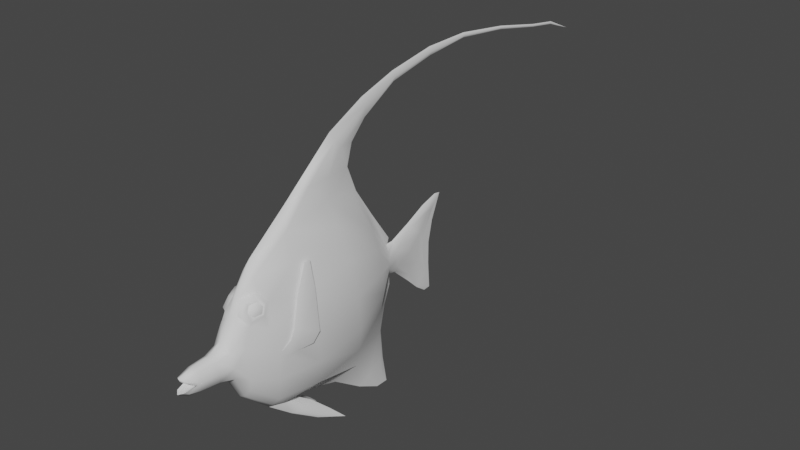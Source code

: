 # Source: zancleCornu.blend  (saved by Blender 2.81.16; exported with 4.5.12 LTS)
import bpy
from mathutils import Matrix  # noqa: F401  (used for matrix-valued properties, if any)

bpy.ops.wm.read_factory_settings(use_empty=True)
scene = bpy.context.scene
scene.name = 'Scene'

# ---- collections
col_collection = bpy.data.collections.new('Collection'); scene.collection.children.link(col_collection)

# ---- world
world_world = bpy.data.worlds.new('World'); scene.world = world_world
world_world.use_nodes = True; world_world.node_tree.nodes.clear()
_N = world_world.node_tree.nodes; _L = world_world.node_tree.links
n0 = _N.new('ShaderNodeOutputWorld'); n0.name = 'World Output'; n0.location = (300, 300)
n1 = _N.new('ShaderNodeBackground'); n1.name = 'Background'; n1.location = (10, 300)
n1.inputs[0].default_value = (0.05088, 0.05088, 0.05088, 1.0)
_L.new(n1.outputs[0], n0.inputs[0])
n0.is_active_output = True
world_world.color = (0.05088, 0.05088, 0.05088)
world_world.use_sun_shadow = False
world_world.sun_shadow_jitter_overblur = 0.0

# ---- meshes
me_cube_001 = bpy.data.meshes.new('Cube.001')
me_cube_001.from_pydata([(0.007841, 0.01421, 0.04313), (0.009179, 0.006294, 0.04253), (0.009968, -0.002284, 0.04183), (0.0097, -0.01228, 0.04059), (0.007288, -0.02031, 0.03952), (0.003306, -0.02534, 0.03964), (0.0, -0.02659, 0.03998), (0.0, 0.02219, 0.04367), (0.0, 0.06997, 0.0006416), (0.01335, 0.02653, -0.03202), (0.01597, 0.004363, -0.03504), (0.01443, -0.01838, -0.03819), (0.01056, -0.035, -0.04065), (0.004045, -0.05059, -0.04563), (0.0, 0.1096, -0.05801), (0.0, -0.05024, -0.0122), (0.003687, -0.04526, -0.01049), (0.01264, -0.03695, -0.007576), (0.01599, -0.02138, -0.004094), (0.01774, 0.001888, 0.0001763), (0.01501, 0.02278, 0.003819), (0.008446, 0.04058, 0.005573), (0.003762, 0.05611, 0.005032), (0.00717, 0.04762, -0.02865), (0.003668, 0.06251, -0.02651), (0.008668, 0.01989, -0.06114), (0.009444, 0.005407, -0.06269), (0.008668, -0.008578, -0.06496), (0.005162, -0.02204, -0.06587), (0.002222, -0.0398, -0.06823), (0.0, -0.04052, -0.07113), (0.0, 0.09744, -0.0327), (0.006456, 0.03312, -0.05785), (0.000811, 0.05562, -0.04884), (0.004662, 0.007263, -0.07413), (0.00508, 0.004308, -0.07396), (0.004662, 0.0007845, -0.07402), (0.003472, -0.002749, -0.07451), (0.0007501, -0.004983, -0.07532), (0.0, -0.0129, -0.07938), (0.0, 0.1172, -0.08275), (0.003472, 0.01149, -0.07442), (0.0008968, 0.01484, -0.07511), (0.004891, 0.01949, 0.04353), (0.005869, 0.00667, 0.04926), (0.007622, -0.002062, 0.04837), (0.005623, -0.009605, 0.04751), (0.0, -0.0127, 0.04721), (0.0, 0.01211, 0.04968), (0.01408, -0.01822, 0.02446), (0.01387, -0.001236, 0.02625), (0.01227, 0.01383, 0.02803), (0.01127, -0.0329, 0.02295), (0.004444, -0.04004, 0.02194), (0.004233, 0.04117, 0.02842), (0.0, -0.04433, 0.02062), (0.0, 0.0494, 0.0269), (0.003669, 0.004934, 0.06804), (0.005379, -0.001017, 0.06782), (0.003999, -0.006229, 0.06718), (0.0, -0.008495, 0.06673), (0.0, 0.00682, 0.06807), (0.0, -0.008463, 0.07256), (0.0, -0.004137, 0.07919), (0.0, -0.001511, 0.05271), (0.0, 0.002176, 0.0767), (0.0, 0.004426, 0.07767), (0.003038, 0.002827, 0.07568), (0.0026, 0.001112, 0.0749), (0.002996, -0.004972, 0.07409), (0.00246, -0.003447, 0.07699), (0.004052, -0.002014, 0.06961), (0.004931, -0.001895, 0.06697), (0.0, 0.1231, -0.1454), (0.0, 0.1183, -0.1826), (0.0, 0.1111, -0.218), (0.0, 0.1082, -0.238), (0.0, 0.09974, -0.2574), (0.0, 0.1066, -0.2378), (0.0, 0.111, -0.08382), (0.0, 0.1201, -0.1456), (0.0, 0.1162, -0.1824), (0.0, 0.1094, -0.218), (0.0003631, 0.1074, -0.238), (0.0005887, 0.1103, -0.218), (0.0008836, 0.1173, -0.1826), (0.001101, 0.1216, -0.1455), (0.001425, 0.114, -0.08347), (0.001654, 0.1047, -0.05883), (0.0, 0.09746, -0.05988), (0.0, 0.07383, -0.04558), (0.0, 0.08673, -0.0494), (0.00238, 0.08803, -0.03855), (0.002899, 0.07463, -0.02805), (0.0, 0.0574, -0.05201), (0.0, 0.03831, -0.06462), (0.0, 0.01801, -0.0788), (0.0016, 0.09277, -0.03536), (0.001951, 0.07348, -0.01401), (0.0, 0.1226, -0.1144), (0.0, 0.1173, -0.1152), (0.001253, 0.1199, -0.115), (0.001122, 0.0348, -0.0623), (0.002308, -0.02105, -0.07138), (0.0, -0.02456, -0.0749), (0.0, -0.0559, -0.03111), (0.0, -0.07043, -0.05156), (0.0, -0.07892, -0.06751), (0.0, -0.07905, -0.07613), (0.0, -0.0604, -0.07278), (0.001313, -0.06615, -0.0585), (0.0004403, -0.07616, -0.072), (0.001151, -0.0607, -0.06965), (0.0, -0.005683, -0.07898), (0.0, -0.006941, -0.08409), (0.0, 0.01452, -0.07789), (0.0, 0.01451, -0.08163), (0.003658, 0.004328, -0.08264), (0.0, 0.02051, -0.09601), (0.0, 0.02712, -0.1098), (0.0, 0.03048, -0.1211), (0.0, 0.02972, -0.1256), (0.0, -0.01808, -0.09633), (0.0, -0.02643, -0.1049), (0.0, -0.03163, -0.1122), (0.0, -0.03127, -0.117), (0.001384, 0.01372, -0.08198), (0.001274, -0.005951, -0.08399), (0.001272, -0.01329, -0.09612), (0.0006297, -0.02516, -0.1058), (0.000297, -0.01957, -0.113), (0.0004489, -0.008014, -0.1101), (0.0006805, -9.888e-05, -0.1092), (0.0004624, 0.008447, -0.111), (0.0002984, 0.02155, -0.1187), (0.001137, 0.01718, -0.09626), (0.001527, 0.02473, -0.1113), (0.0006793, 0.02833, -0.1217), (0.0009689, 0.02203, -0.1142), (0.0008844, 0.009769, -0.1063), (0.000823, -3.778e-05, -0.1042), (0.0005997, -0.008373, -0.1056), (0.0005041, -0.02063, -0.1099), (0.0006804, -0.02813, -0.1124), (0.003259, 0.009919, -0.08228), (0.003076, -0.001505, -0.08319), (0.002089, 0.002274, -0.09555), (0.002679, 0.01062, -0.0957), (0.002245, -0.006411, -0.09594), (0.00343, -0.0544, 0.007472), (0.007969, -0.06389, -0.008112), (0.01145, -0.07216, -0.02674), (0.007969, -0.06283, -0.01757), (0.00343, -0.05394, -0.008042), (0.0, -0.04743, 0.002025), (0.009571, -0.06274, -0.01147), (0.006909, -0.05321, 0.00298), (0.004668, -0.04359, 0.01321), (0.01458, -0.001947, 0.02264), (0.01503, -0.00629, 0.01921), (0.01622, -0.00545, 0.01248), (0.01562, -0.001317, 0.01641), (0.01608, 0.002664, 0.01715), (0.01803, -0.004983, 0.002968), (0.01631, 0.008433, 0.01458), (0.0187, 0.0004973, -0.001503), (0.01511, 0.02568, 0.009891), (0.01104, 0.03933, 8.479e-05), (0.01109, 0.03926, -0.003838), (0.01535, 0.02442, -0.002717), (0.01753, -0.0001268, 0.0132), (0.01521, -0.0006445, 0.01027), (0.01517, 0.007205, 0.006487), (0.01433, 0.02474, 0.003293), (0.01192, 0.03435, 0.0002552), (0.01868, 0.006433, 0.01022), (0.01603, 0.02494, 0.005983), (0.01243, 0.03652, 0.0005891), (0.004625, -0.007362, 0.05567), (0.006251, -0.001444, 0.05671), (0.0, -0.009975, 0.05492), (0.0, 0.007313, 0.05757), (0.004369, 0.005045, 0.05735), (0.0, 0.01397, -0.1189), (0.0, 0.0001872, -0.1158), (0.0, -0.01393, -0.1158), (0.009804, 0.02701, 0.02464), (0.006112, 0.03312, 0.02911), (0.00218, 0.03131, 0.03787), (0.004569, 0.024, 0.0415), (0.00827, 0.01765, 0.03722), (0.01102, 0.01942, 0.02863), (0.01041, 0.02759, 0.02742), (0.007838, 0.03207, 0.03114), (0.005566, 0.03073, 0.03762), (0.007003, 0.02481, 0.04062), (0.009341, 0.02013, 0.03657), (0.01125, 0.02171, 0.02976), (0.009889, 0.0264, 0.02886), (0.008041, 0.02908, 0.03117), (0.006551, 0.02842, 0.03554), (0.007269, 0.0248, 0.03721), (0.009122, 0.02213, 0.03481), (0.0105, 0.0228, 0.03047), (0.01014, 0.02633, 0.03122), (0.009189, 0.02771, 0.0324), (0.008424, 0.02737, 0.03465), (0.008793, 0.02551, 0.03551), (0.009744, 0.02414, 0.03428), (0.01045, 0.02448, 0.03205), (0.0, 0.03252, 0.0385)], [], [(50, 51, 1, 2), (49, 50, 2, 3), (53, 52, 4, 5), (73, 86, 85, 74), (21, 20, 9, 23), (19, 18, 11, 10), (17, 16, 13, 12), (22, 21, 23, 24), (20, 19, 10, 9), (18, 17, 12, 11), (10, 11, 27, 26), (23, 9, 25, 32), (99, 101, 86, 73), (11, 12, 28, 27), (9, 10, 26, 25), (24, 23, 32, 33), (12, 13, 29, 28), (102, 32, 41, 42), (28, 103, 38, 37), (26, 27, 36, 35), (32, 25, 34, 41), (100, 80, 86, 101), (103, 104, 39, 38), (27, 28, 37, 36), (25, 26, 35, 34), (52, 49, 3, 4), (55, 53, 5, 6), (1, 45, 2), (3, 2, 45), (45, 46, 3), (45, 1, 44), (46, 47, 5), (43, 48, 44), (44, 0, 43), (7, 48, 43), (5, 4, 46), (6, 5, 47), (1, 0, 44), (4, 3, 46), (22, 8, 56, 54), (55, 154, 153, 149), (17, 18, 49, 52), (157, 53, 55), (188, 54, 56, 210), (179, 58, 59, 178), (178, 59, 60, 180), (182, 181, 61, 57), (179, 182, 57, 58), (68, 67, 66, 65), (70, 63, 62, 69), (67, 57, 61, 66), (72, 67, 68, 71), (69, 72, 71, 70), (58, 57, 67, 72), (58, 72, 69, 59), (59, 69, 62, 60), (71, 68, 64), (65, 64, 68), (71, 64, 70), (64, 63, 70), (80, 81, 85, 86), (77, 76, 83), (78, 77, 83), (75, 84, 83, 76), (82, 78, 83, 84), (74, 85, 84, 75), (81, 82, 84, 85), (91, 89, 92), (90, 91, 92, 93), (24, 33, 90, 93), (90, 33, 94), (14, 88, 87, 40), (31, 97, 88, 14), (92, 88, 97), (79, 100, 101, 87), (40, 87, 101, 99), (87, 88, 89, 79), (93, 92, 97, 98), (8, 98, 97, 31), (93, 98, 24), (22, 98, 8), (24, 98, 22), (29, 30, 104, 103), (28, 29, 103), (33, 32, 102), (102, 95, 94, 33), (95, 102, 42, 96), (107, 111, 110, 106), (106, 110, 13, 105), (16, 15, 105, 13), (108, 111, 107), (109, 112, 111, 108), (29, 112, 109, 30), (111, 112, 110), (29, 13, 110, 112), (39, 113, 38), (96, 42, 115), (124, 143, 129, 123), (123, 129, 128, 122), (128, 127, 114, 122), (131, 132, 140, 141), (130, 131, 141, 142), (125, 130, 142, 143), (125, 143, 124), (134, 121, 137, 138), (133, 134, 138, 139), (132, 133, 139, 140), (120, 119, 136, 137), (121, 120, 137), (119, 118, 135, 136), (135, 118, 116, 126), (116, 115, 126), (114, 127, 113), (41, 126, 115, 42), (34, 144, 126, 41), (34, 35, 117, 144), (36, 145, 117, 35), (37, 38, 113, 127), (36, 37, 127, 145), (135, 126, 144, 147), (144, 117, 146, 147), (139, 147, 146, 140), (141, 140, 146, 148), (145, 148, 146, 117), (128, 148, 145, 127), (137, 136, 138), (143, 142, 129), (148, 128, 141), (129, 142, 141, 128), (135, 139, 138, 136), (139, 135, 147), (88, 92, 89), (149, 153, 152, 150), (151, 150, 152), (151, 155, 150), (152, 155, 151), (153, 156, 155, 152), (149, 150, 155, 156), (157, 55, 149, 156), (154, 157, 156, 153), (16, 157, 154, 15), (16, 17, 157), (53, 157, 52), (52, 157, 17), (174, 167, 168), (168, 167, 177), (167, 174, 173, 166), (168, 169, 173, 174), (166, 173, 172, 164), (169, 165, 172, 173), (164, 172, 171, 162), (165, 163, 171, 172), (161, 171, 163, 160), (161, 158, 162, 171), (167, 166, 176, 177), (168, 177, 176, 169), (166, 164, 175, 176), (169, 176, 175, 165), (165, 175, 170, 163), (164, 162, 170, 175), (159, 160, 163, 170), (159, 170, 162, 158), (45, 44, 182, 179), (44, 48, 181, 182), (46, 178, 180, 47), (45, 179, 178, 46), (18, 160, 159, 49), (158, 50, 49, 159), (19, 161, 160, 18), (50, 158, 51), (19, 20, 161), (20, 51, 158, 161), (133, 183, 134), (131, 130, 185), (130, 125, 185), (131, 185, 184, 132), (132, 184, 183, 133), (134, 183, 121), (191, 197, 196, 190), (189, 195, 194, 188), (187, 193, 192, 186), (186, 192, 197, 191), (190, 196, 195, 189), (188, 194, 193, 187), (195, 201, 200, 194), (193, 199, 198, 192), (192, 198, 203, 197), (196, 202, 201, 195), (194, 200, 199, 193), (197, 203, 202, 196), (200, 206, 205, 199), (203, 209, 208, 202), (201, 207, 206, 200), (199, 205, 204, 198), (198, 204, 209, 203), (202, 208, 207, 201), (205, 206, 207, 208, 209, 204), (54, 188, 187), (7, 43, 189), (188, 210, 7, 189), (43, 0, 190, 189), (190, 1, 51), (191, 190, 51), (1, 190, 0), (51, 20, 186, 191), (20, 21, 186), (186, 21, 187), (21, 22, 54, 187)])
me_cube_001.polygons.foreach_set('use_smooth', [True] * 208)
_k = set([(8, 31), (14, 31), (14, 40), (15, 105), (15, 154), (30, 104), (30, 109), (38, 113), (39, 104), (39, 113), (40, 99), (42, 115), (55, 149), (55, 154), (55, 157), (63, 70), (65, 68), (68, 71), (70, 71), (73, 74), (73, 99), (74, 75), (75, 76), (76, 77), (77, 78), (78, 82), (79, 89), (79, 100), (80, 81), (80, 100), (81, 82), (89, 91), (90, 91), (90, 94), (94, 95), (95, 96), (96, 115), (105, 106), (106, 107), (107, 108), (108, 109), (113, 114), (114, 122), (115, 116), (116, 118), (118, 119), (119, 120), (120, 121), (121, 134), (121, 183), (122, 123), (123, 124), (124, 125), (125, 130), (125, 185), (130, 131), (131, 132), (132, 133), (133, 134), (149, 150), (150, 151), (151, 152), (152, 153), (153, 154), (154, 157), (158, 161), (158, 162), (160, 161), (160, 163), (162, 164), (163, 165), (164, 166), (165, 169), (166, 167), (167, 168), (168, 169), (183, 184), (184, 185), (186, 187), (187, 188), (188, 189), (189, 190), (198, 199), (198, 203), (199, 200), (200, 201), (201, 202), (202, 203)])
me_cube_001.attributes.new('sharp_edge', 'BOOLEAN', 'EDGE').data.foreach_set('value', [ (min(e.vertices), max(e.vertices)) in _k for e in me_cube_001.edges])
_uv = me_cube_001.uv_layers.new(name='UVMap')
_uv.uv.foreach_set('vector', [0.1756, 0.5725, 0.1705, 0.6156, 0.129, 0.5941, 0.131, 0.5696, 0.1807, 0.524, 0.1756, 0.5725, 0.131, 0.5696, 0.1346, 0.541, 0.1879, 0.4616, 0.185, 0.4821, 0.1376, 0.518, 0.1373, 0.5037, 0.666, 0.9278, 0.6665, 0.9236, 0.7725, 0.9112, 0.7725, 0.9141, 0.2347, 0.692, 0.2397, 0.6412, 0.3421, 0.6519, 0.3324, 0.7122, 0.2501, 0.5815, 0.2623, 0.515, 0.3597, 0.5235, 0.3507, 0.5885, 0.2722, 0.4705, 0.2806, 0.4467, 0.381, 0.4315, 0.3667, 0.476, 0.2362, 0.7364, 0.2347, 0.692, 0.3324, 0.7122, 0.3263, 0.7547, 0.2397, 0.6412, 0.2501, 0.5815, 0.3507, 0.5885, 0.3421, 0.6519, 0.2623, 0.515, 0.2722, 0.4705, 0.3667, 0.476, 0.3597, 0.5235, 0.3507, 0.5885, 0.3597, 0.5235, 0.4362, 0.5516, 0.4297, 0.5915, 0.3324, 0.7122, 0.3421, 0.6519, 0.4253, 0.6329, 0.4159, 0.6707, 0.5775, 0.9266, 0.5791, 0.9188, 0.6665, 0.9236, 0.666, 0.9278, 0.3597, 0.5235, 0.3667, 0.476, 0.4388, 0.5131, 0.4362, 0.5516, 0.3421, 0.6519, 0.3507, 0.5885, 0.4297, 0.5915, 0.4253, 0.6329, 0.3263, 0.7547, 0.3324, 0.7122, 0.4159, 0.6707, 0.3902, 0.735, 0.3667, 0.476, 0.381, 0.4315, 0.4456, 0.4624, 0.4388, 0.5131, 0.4286, 0.6755, 0.4159, 0.6707, 0.4632, 0.6089, 0.4652, 0.6185, 0.4388, 0.5131, 0.4546, 0.5159, 0.4658, 0.5618, 0.4635, 0.5682, 0.4297, 0.5915, 0.4362, 0.5516, 0.4621, 0.5783, 0.4619, 0.5884, 0.4159, 0.6707, 0.4253, 0.6329, 0.4624, 0.5968, 0.4632, 0.6089, 0.5799, 0.9113, 0.6666, 0.9193, 0.6665, 0.9236, 0.5791, 0.9188, 0.4546, 0.5159, 0.4646, 0.5059, 0.4774, 0.5392, 0.4658, 0.5618, 0.4362, 0.5516, 0.4388, 0.5131, 0.4635, 0.5682, 0.4621, 0.5783, 0.4253, 0.6329, 0.4297, 0.5915, 0.4619, 0.5884, 0.4624, 0.5968, 0.185, 0.4821, 0.1807, 0.524, 0.1346, 0.541, 0.1376, 0.518, 0.1917, 0.4494, 0.1879, 0.4616, 0.1373, 0.5037, 0.1363, 0.5001, 0.129, 0.5941, 0.1124, 0.5702, 0.131, 0.5696, 0.1346, 0.541, 0.131, 0.5696, 0.1124, 0.5702, 0.1124, 0.5702, 0.1148, 0.5486, 0.1346, 0.541, 0.1124, 0.5702, 0.129, 0.5941, 0.1098, 0.5951, 0.1148, 0.5486, 0.1157, 0.5398, 0.1373, 0.5037, 0.1262, 0.6318, 0.1086, 0.6107, 0.1098, 0.5951, 0.1098, 0.5951, 0.1273, 0.6167, 0.1262, 0.6318, 0.1258, 0.6395, 0.1086, 0.6107, 0.1262, 0.6318, 0.1373, 0.5037, 0.1376, 0.518, 0.1148, 0.5486, 0.1363, 0.5001, 0.1373, 0.5037, 0.1157, 0.5398, 0.129, 0.5941, 0.1273, 0.6167, 0.1098, 0.5951, 0.1376, 0.518, 0.1346, 0.541, 0.1148, 0.5486, 0.2362, 0.7364, 0.2487, 0.776, 0.1737, 0.7173, 0.1694, 0.6937, 0.1917, 0.4494, 0.2448, 0.4405, 0.2736, 0.4219, 0.2292, 0.4206, 0.2722, 0.4705, 0.2623, 0.515, 0.1807, 0.524, 0.185, 0.4821, 0.2128, 0.4515, 0.1879, 0.4616, 0.1917, 0.4494, 0.1424, 0.6656, 0.1694, 0.6937, 0.1737, 0.7173, 0.1406, 0.669, 0.0885, 0.572, 0.05678, 0.5732, 0.05859, 0.5583, 0.0915, 0.555, 0.0915, 0.555, 0.05859, 0.5583, 0.05989, 0.5518, 0.09364, 0.5476, 0.08667, 0.5905, 0.08606, 0.597, 0.05604, 0.5956, 0.05612, 0.5902, 0.0885, 0.572, 0.08667, 0.5905, 0.05612, 0.5902, 0.05678, 0.5732, 0.03654, 0.5793, 0.03431, 0.5842, 0.02863, 0.5887, 0.03139, 0.5823, 0.03056, 0.5662, 0.02427, 0.5643, 0.04322, 0.5519, 0.03886, 0.5619, 0.03431, 0.5842, 0.05612, 0.5902, 0.05604, 0.5956, 0.02863, 0.5887, 0.0592, 0.5707, 0.03431, 0.5842, 0.03654, 0.5793, 0.05166, 0.5703, 0.03886, 0.5619, 0.0592, 0.5707, 0.05166, 0.5703, 0.03056, 0.5662, 0.05678, 0.5732, 0.05612, 0.5902, 0.03431, 0.5842, 0.0592, 0.5707, 0.05678, 0.5732, 0.0592, 0.5707, 0.03886, 0.5619, 0.05859, 0.5583, 0.05859, 0.5583, 0.03886, 0.5619, 0.04322, 0.5519, 0.05989, 0.5518, 0.05166, 0.5703, 0.03654, 0.5793, 0.09995, 0.5718, 0.03139, 0.5823, 0.09995, 0.5718, 0.03654, 0.5793, 0.05166, 0.5703, 0.09995, 0.5718, 0.03056, 0.5662, 0.09995, 0.5718, 0.02427, 0.5643, 0.03056, 0.5662, 0.6666, 0.9193, 0.7719, 0.9081, 0.7725, 0.9112, 0.6665, 0.9236, 0.9861, 0.8611, 0.9309, 0.8853, 0.9306, 0.8829, 0.9302, 0.8808, 0.9861, 0.8611, 0.9306, 0.8829, 0.8737, 0.8935, 0.8735, 0.8912, 0.9306, 0.8829, 0.9309, 0.8853, 0.8737, 0.8887, 0.9302, 0.8808, 0.9306, 0.8829, 0.8735, 0.8912, 0.7725, 0.9141, 0.7725, 0.9112, 0.8735, 0.8912, 0.8737, 0.8935, 0.7719, 0.9081, 0.8737, 0.8887, 0.8735, 0.8912, 0.7725, 0.9112, 0.3918, 0.8239, 0.4217, 0.8546, 0.3607, 0.8276, 0.3808, 0.7871, 0.3918, 0.8239, 0.3607, 0.8276, 0.3307, 0.7894, 0.3263, 0.7547, 0.3902, 0.735, 0.3808, 0.7871, 0.3307, 0.7894, 0.3808, 0.7871, 0.3902, 0.735, 0.3992, 0.7401, 0.4164, 0.8892, 0.4187, 0.8754, 0.4891, 0.902, 0.4871, 0.911, 0.344, 0.8545, 0.3516, 0.8412, 0.4187, 0.8754, 0.4164, 0.8892, 0.3607, 0.8276, 0.4187, 0.8754, 0.3516, 0.8412, 0.4901, 0.8933, 0.5799, 0.9113, 0.5791, 0.9188, 0.4891, 0.902, 0.4871, 0.911, 0.4891, 0.902, 0.5791, 0.9188, 0.5775, 0.9266, 0.4891, 0.902, 0.4187, 0.8754, 0.4217, 0.8546, 0.4901, 0.8933, 0.3307, 0.7894, 0.3607, 0.8276, 0.3516, 0.8412, 0.2906, 0.7861, 0.2487, 0.776, 0.2906, 0.7861, 0.3516, 0.8412, 0.344, 0.8545, 0.3307, 0.7894, 0.2906, 0.7861, 0.3263, 0.7547, 0.2362, 0.7364, 0.2906, 0.7861, 0.2487, 0.776, 0.3263, 0.7547, 0.2906, 0.7861, 0.2362, 0.7364, 0.4456, 0.4624, 0.4538, 0.4603, 0.4646, 0.5059, 0.4546, 0.5159, 0.4388, 0.5131, 0.4456, 0.4624, 0.4546, 0.5159, 0.3902, 0.735, 0.4159, 0.6707, 0.4286, 0.6755, 0.4286, 0.6755, 0.4352, 0.6856, 0.3992, 0.7401, 0.3902, 0.735, 0.4352, 0.6856, 0.4286, 0.6755, 0.4652, 0.6185, 0.4758, 0.6275, 0.4435, 0.3505, 0.4563, 0.3584, 0.4177, 0.387, 0.3979, 0.3748, 0.3979, 0.3748, 0.4177, 0.387, 0.381, 0.4315, 0.3395, 0.4163, 0.2806, 0.4467, 0.2854, 0.4325, 0.3395, 0.4163, 0.381, 0.4315, 0.4681, 0.3502, 0.4563, 0.3584, 0.4435, 0.3505, 0.4586, 0.4035, 0.4496, 0.4026, 0.4563, 0.3584, 0.4681, 0.3502, 0.4456, 0.4624, 0.4496, 0.4026, 0.4586, 0.4035, 0.4538, 0.4603, 0.4563, 0.3584, 0.4496, 0.4026, 0.4177, 0.387, 0.4456, 0.4624, 0.381, 0.4315, 0.4177, 0.387, 0.4496, 0.4026, 0.4774, 0.5392, 0.4763, 0.5598, 0.4658, 0.5618, 0.4758, 0.6275, 0.4652, 0.6185, 0.4732, 0.6176, 0.5711, 0.4857, 0.5719, 0.4957, 0.5529, 0.5042, 0.5504, 0.5006, 0.5504, 0.5006, 0.5529, 0.5042, 0.5253, 0.5381, 0.5259, 0.5244, 0.5253, 0.5381, 0.4906, 0.5591, 0.4909, 0.5562, 0.5259, 0.5244, 0.5653, 0.5532, 0.5625, 0.5758, 0.5484, 0.576, 0.5523, 0.5522, 0.5736, 0.5201, 0.5653, 0.5532, 0.5523, 0.5522, 0.5647, 0.5171, 0.585, 0.4867, 0.5736, 0.5201, 0.5647, 0.5171, 0.5719, 0.4957, 0.585, 0.4867, 0.5719, 0.4957, 0.5711, 0.4857, 0.5898, 0.6377, 0.6095, 0.661, 0.5985, 0.657, 0.5769, 0.639, 0.5678, 0.6002, 0.5898, 0.6377, 0.5769, 0.639, 0.5543, 0.604, 0.5625, 0.5758, 0.5678, 0.6002, 0.5543, 0.604, 0.5484, 0.576, 0.5965, 0.6632, 0.5643, 0.6536, 0.5686, 0.6468, 0.5985, 0.657, 0.6095, 0.661, 0.5965, 0.6632, 0.5985, 0.657, 0.5643, 0.6536, 0.5249, 0.6347, 0.5257, 0.6252, 0.5686, 0.6468, 0.5257, 0.6252, 0.5249, 0.6347, 0.4839, 0.6175, 0.4849, 0.6153, 0.4839, 0.6175, 0.4732, 0.6176, 0.4849, 0.6153, 0.4909, 0.5562, 0.4906, 0.5591, 0.4763, 0.5598, 0.4632, 0.6089, 0.4849, 0.6153, 0.4732, 0.6176, 0.4652, 0.6185, 0.4624, 0.5968, 0.4857, 0.6044, 0.4849, 0.6153, 0.4632, 0.6089, 0.4624, 0.5968, 0.4619, 0.5884, 0.4867, 0.5884, 0.4857, 0.6044, 0.4621, 0.5783, 0.4883, 0.5718, 0.4867, 0.5884, 0.4619, 0.5884, 0.4635, 0.5682, 0.4658, 0.5618, 0.4763, 0.5598, 0.4906, 0.5591, 0.4621, 0.5783, 0.4635, 0.5682, 0.4906, 0.5591, 0.4883, 0.5718, 0.5257, 0.6252, 0.4849, 0.6153, 0.4857, 0.6044, 0.5241, 0.6064, 0.4857, 0.6044, 0.4867, 0.5884, 0.5236, 0.5826, 0.5241, 0.6064, 0.5543, 0.604, 0.5241, 0.6064, 0.5236, 0.5826, 0.5484, 0.576, 0.5523, 0.5522, 0.5484, 0.576, 0.5236, 0.5826, 0.5248, 0.5578, 0.4883, 0.5718, 0.5248, 0.5578, 0.5236, 0.5826, 0.4867, 0.5884, 0.5253, 0.5381, 0.5248, 0.5578, 0.4883, 0.5718, 0.4906, 0.5591, 0.5985, 0.657, 0.5686, 0.6468, 0.5769, 0.639, 0.5719, 0.4957, 0.5647, 0.5171, 0.5529, 0.5042, 0.5248, 0.5578, 0.5253, 0.5381, 0.5523, 0.5522, 0.5529, 0.5042, 0.5647, 0.5171, 0.5523, 0.5522, 0.5253, 0.5381, 0.5257, 0.6252, 0.5543, 0.604, 0.5769, 0.639, 0.5686, 0.6468, 0.5543, 0.604, 0.5257, 0.6252, 0.5241, 0.6064, 0.4187, 0.8754, 0.3607, 0.8276, 0.4217, 0.8546, 0.2292, 0.4206, 0.2736, 0.4219, 0.3008, 0.3965, 0.2738, 0.3935, 0.327, 0.3698, 0.2738, 0.3935, 0.3008, 0.3965, 0.327, 0.3698, 0.2834, 0.3968, 0.2738, 0.3935, 0.3008, 0.3965, 0.2834, 0.3968, 0.327, 0.3698, 0.2736, 0.4219, 0.2421, 0.424, 0.2834, 0.3968, 0.3008, 0.3965, 0.2292, 0.4206, 0.2738, 0.3935, 0.2834, 0.3968, 0.2421, 0.424, 0.2128, 0.4515, 0.1917, 0.4494, 0.2292, 0.4206, 0.2421, 0.424, 0.2448, 0.4405, 0.2128, 0.4515, 0.2421, 0.424, 0.2736, 0.4219, 0.2806, 0.4467, 0.2128, 0.4515, 0.2448, 0.4405, 0.2854, 0.4325, 0.2806, 0.4467, 0.2722, 0.4705, 0.2128, 0.4515, 0.1879, 0.4616, 0.2128, 0.4515, 0.185, 0.4821, 0.185, 0.4821, 0.2128, 0.4515, 0.2722, 0.4705, 0.7655, 0.6332, 0.766, 0.6475, 0.7772, 0.6473, 0.7772, 0.6473, 0.766, 0.6475, 0.7645, 0.6394, 0.766, 0.6475, 0.7655, 0.6332, 0.7568, 0.6058, 0.7379, 0.6084, 0.7772, 0.6473, 0.774, 0.6048, 0.7568, 0.6058, 0.7655, 0.6332, 0.7379, 0.6084, 0.7568, 0.6058, 0.7477, 0.5557, 0.7245, 0.5592, 0.774, 0.6048, 0.7705, 0.5365, 0.7477, 0.5557, 0.7568, 0.6058, 0.7245, 0.5592, 0.7477, 0.5557, 0.7369, 0.5332, 0.7172, 0.5427, 0.7705, 0.5365, 0.7577, 0.5208, 0.7369, 0.5332, 0.7477, 0.5557, 0.7193, 0.5313, 0.7369, 0.5332, 0.7577, 0.5208, 0.7305, 0.5195, 0.7193, 0.5313, 0.7015, 0.5295, 0.7172, 0.5427, 0.7369, 0.5332, 0.766, 0.6475, 0.7379, 0.6084, 0.7491, 0.6063, 0.7645, 0.6394, 0.7772, 0.6473, 0.7645, 0.6394, 0.7491, 0.6063, 0.774, 0.6048, 0.7379, 0.6084, 0.7245, 0.5592, 0.737, 0.5534, 0.7491, 0.6063, 0.774, 0.6048, 0.7491, 0.6063, 0.737, 0.5534, 0.7705, 0.5365, 0.7705, 0.5365, 0.737, 0.5534, 0.7285, 0.5347, 0.7577, 0.5208, 0.7245, 0.5592, 0.7172, 0.5427, 0.7285, 0.5347, 0.737, 0.5534, 0.7113, 0.5171, 0.7305, 0.5195, 0.7577, 0.5208, 0.7285, 0.5347, 0.7113, 0.5171, 0.7285, 0.5347, 0.7172, 0.5427, 0.7015, 0.5295, 0.1124, 0.5702, 0.1098, 0.5951, 0.08667, 0.5905, 0.0885, 0.572, 0.1098, 0.5951, 0.1086, 0.6107, 0.08606, 0.597, 0.08667, 0.5905, 0.1148, 0.5486, 0.0915, 0.555, 0.09364, 0.5476, 0.1157, 0.5398, 0.1124, 0.5702, 0.0885, 0.572, 0.0915, 0.555, 0.1148, 0.5486, 0.2623, 0.515, 0.2149, 0.5605, 0.1957, 0.5581, 0.1807, 0.524, 0.1859, 0.5705, 0.1756, 0.5725, 0.1807, 0.524, 0.1957, 0.5581, 0.2501, 0.5815, 0.2037, 0.5723, 0.2149, 0.5605, 0.2623, 0.515, 0.1756, 0.5725, 0.1859, 0.5705, 0.1705, 0.6156, 0.2501, 0.5815, 0.2397, 0.6412, 0.2037, 0.5723, 0.2397, 0.6412, 0.1705, 0.6156, 0.1859, 0.5705, 0.2037, 0.5723, 0.5678, 0.6002, 0.5903, 0.616, 0.5898, 0.6377, 0.5653, 0.5532, 0.5736, 0.5201, 0.5814, 0.5363, 0.5736, 0.5201, 0.585, 0.4867, 0.5814, 0.5363, 0.5653, 0.5532, 0.5814, 0.5363, 0.5816, 0.5766, 0.5625, 0.5758, 0.5625, 0.5758, 0.5816, 0.5766, 0.5903, 0.616, 0.5678, 0.6002, 0.5898, 0.6377, 0.5903, 0.616, 0.6095, 0.661, 0.1688, 0.6316, 0.1655, 0.6381, 0.1461, 0.6336, 0.1442, 0.6265, 0.132, 0.6447, 0.1345, 0.647, 0.1431, 0.6639, 0.1424, 0.6656, 0.1674, 0.6707, 0.1616, 0.6677, 0.1722, 0.6549, 0.1802, 0.6533, 0.1802, 0.6533, 0.1722, 0.6549, 0.1655, 0.6381, 0.1688, 0.6316, 0.1442, 0.6265, 0.1461, 0.6336, 0.1345, 0.647, 0.132, 0.6447, 0.1424, 0.6656, 0.1431, 0.6639, 0.1616, 0.6677, 0.1674, 0.6707, 0.1345, 0.647, 0.1442, 0.647, 0.149, 0.6573, 0.1431, 0.6639, 0.1616, 0.6677, 0.1615, 0.6592, 0.1681, 0.6515, 0.1722, 0.6549, 0.1722, 0.6549, 0.1681, 0.6515, 0.1635, 0.6412, 0.1655, 0.6381, 0.1461, 0.6336, 0.1511, 0.6393, 0.1442, 0.647, 0.1345, 0.647, 0.1431, 0.6639, 0.149, 0.6573, 0.1615, 0.6592, 0.1616, 0.6677, 0.1655, 0.6381, 0.1635, 0.6412, 0.1511, 0.6393, 0.1461, 0.6336, 0.149, 0.6573, 0.1516, 0.6543, 0.158, 0.6553, 0.1615, 0.6592, 0.1635, 0.6412, 0.159, 0.646, 0.1526, 0.6451, 0.1511, 0.6393, 0.1442, 0.647, 0.1491, 0.649, 0.1516, 0.6543, 0.149, 0.6573, 0.1615, 0.6592, 0.158, 0.6553, 0.1614, 0.6513, 0.1681, 0.6515, 0.1681, 0.6515, 0.1614, 0.6513, 0.159, 0.646, 0.1635, 0.6412, 0.1511, 0.6393, 0.1526, 0.6451, 0.1491, 0.649, 0.1442, 0.647, 0.158, 0.6553, 0.1516, 0.6543, 0.1491, 0.649, 0.1526, 0.6451, 0.159, 0.646, 0.1614, 0.6513, 0.1694, 0.6937, 0.1424, 0.6656, 0.1674, 0.6707, 0.1258, 0.6395, 0.1262, 0.6318, 0.132, 0.6447, 0.1424, 0.6656, 0.1406, 0.669, 0.1258, 0.6395, 0.132, 0.6447, 0.1262, 0.6318, 0.1273, 0.6167, 0.1442, 0.6265, 0.132, 0.6447, 0.1442, 0.6265, 0.129, 0.5941, 0.1705, 0.6156, 0.1688, 0.6316, 0.1442, 0.6265, 0.1705, 0.6156, 0.129, 0.5941, 0.1442, 0.6265, 0.1273, 0.6167, 0.1705, 0.6156, 0.2397, 0.6412, 0.1802, 0.6533, 0.1688, 0.6316, 0.2397, 0.6412, 0.2347, 0.692, 0.1802, 0.6533, 0.1802, 0.6533, 0.2347, 0.692, 0.1674, 0.6707, 0.2347, 0.692, 0.2362, 0.7364, 0.1694, 0.6937, 0.1674, 0.6707])
me_cube_001.use_remesh_fix_poles = True
me_cube_001.use_remesh_preserve_attributes = False
me_cube_001.use_mirror_vertex_groups = False
me_cube_001.update()

# ---- objects
ob_img = bpy.data.objects.new('img', None)
ob_fish = bpy.data.objects.new('fish', me_cube_001)

# ---- transforms, parenting, visibility, modifiers, constraints
ob_img.location = (8.017e-18, 0.08093, 0.03611)
ob_img.rotation_euler = (1.571, 0.276, 1.571)
ob_img.scale = (0.3787, 0.3463, 0.3433)
ob_img.empty_display_type = 'IMAGE'
ob_img.use_empty_image_alpha = True
ob_img.color = (1.0, 1.0, 1.0, 0.5)
ob_img.lineart.crease_threshold = 0.0
ob_fish.location = (0.0, 0.0, 0.0)
ob_fish.rotation_euler = (1.571, -0.0, 0.0)
ob_fish.lineart.crease_threshold = 0.0
_m = ob_fish.modifiers.new('Mirror', 'MIRROR')
_m.use_clip = True
_m.merge_threshold = 0.0001
_m = ob_fish.modifiers.new('EdgeSplit', 'EDGE_SPLIT')
_m.use_edge_angle = False

# ---- collection membership
col_collection.objects.link(ob_img)
col_collection.objects.link(ob_fish)

# ---- scene / render settings (as saved in the file)
scene.frame_start = 1; scene.frame_end = 250; scene.frame_set(1)
scene.render.engine = 'BLENDER_EEVEE_NEXT'
scene.cycles.use_denoising = False
scene.cycles.samples = 128
scene.cycles.sampling_pattern = 'TABULATED_SOBOL'
scene.cycles.use_adaptive_sampling = False
scene.cycles.use_light_tree = False
scene.view_settings.view_transform = 'Filmic'
bpy.context.view_layer.update()

# ---- added for rendering (the .blend has no active camera and no usable light): camera, sun
cam_auto = bpy.data.cameras.new('AutoCamera')
cam_auto.lens = 50.0
cam_auto.sensor_width = 36.0
cam_auto.clip_end = 1000.0
ob_auto_camera = bpy.data.objects.new('AutoCamera', cam_auto)
scene.collection.objects.link(ob_auto_camera)
ob_auto_camera.location = (0.364895, -0.348777, 0.313931)
ob_auto_camera.rotation_euler = (1.09748, -7.21219e-08, 0.694738)
scene.camera = ob_auto_camera
light_auto_sun = bpy.data.lights.new('AutoSun', 'SUN')
light_auto_sun.energy = 3.0
light_auto_sun.angle = 0.0523599
ob_auto_sun = bpy.data.objects.new('AutoSun', light_auto_sun)
scene.collection.objects.link(ob_auto_sun)
ob_auto_sun.rotation_euler = (0.872665, 0.174533, 0.523599)
bpy.context.view_layer.update()
